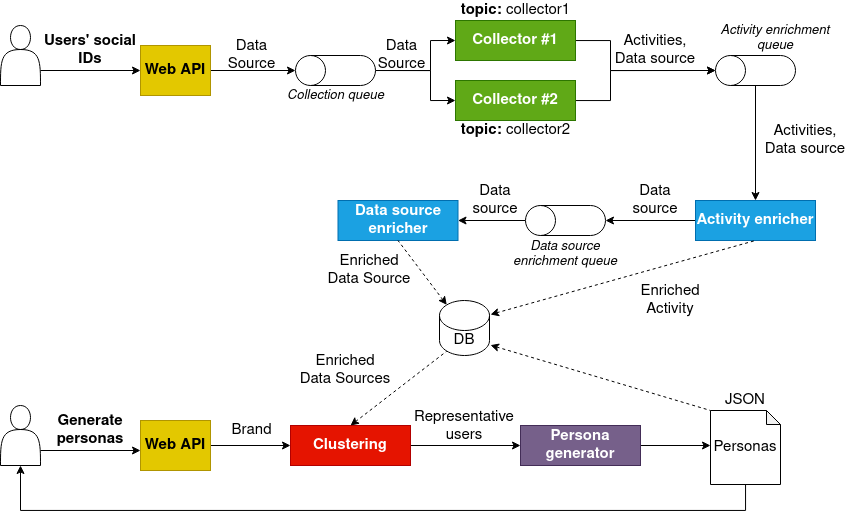

The diagram above was exported from draw.io. Its source (the exported page's mxGraphModel, read from the mxfile embedded in the PNG):
<mxGraphModel dx="2500" dy="899" grid="1" gridSize="10" guides="1" tooltips="1" connect="1" arrows="1" fold="1" page="1" pageScale="1" pageWidth="827" pageHeight="1169" math="0" shadow="0">
  <root>
    <mxCell id="JwcY9mNh3-VdIF_ATUIP-0" />
    <mxCell id="JwcY9mNh3-VdIF_ATUIP-1" parent="JwcY9mNh3-VdIF_ATUIP-0" />
    <mxCell id="cpF3qBrCFeWB3ETerDP3-3" style="edgeStyle=orthogonalEdgeStyle;rounded=0;orthogonalLoop=1;jettySize=auto;html=1;entryX=0.5;entryY=0;entryDx=0;entryDy=0;entryPerimeter=0;fontSize=15;" edge="1" parent="JwcY9mNh3-VdIF_ATUIP-1" source="CBchKTnXxgJ3bl5mO5av-0" target="cpF3qBrCFeWB3ETerDP3-0">
      <mxGeometry relative="1" as="geometry" />
    </mxCell>
    <mxCell id="CBchKTnXxgJ3bl5mO5av-0" value="Web API" style="rounded=0;whiteSpace=wrap;html=1;fillColor=#e3c800;strokeColor=#B09500;fontSize=15;fontColor=#000000;fontStyle=1" vertex="1" parent="JwcY9mNh3-VdIF_ATUIP-1">
      <mxGeometry x="110" y="45" width="70" height="50" as="geometry" />
    </mxCell>
    <mxCell id="91XepiLm_ftuaMQUCYSQ-0" value="&lt;div&gt;&lt;b&gt;Users' social&lt;/b&gt;&lt;/div&gt;&lt;div&gt;&lt;b&gt;IDs&lt;br&gt;&lt;/b&gt;&lt;/div&gt;" style="text;html=1;strokeColor=none;fillColor=none;align=center;verticalAlign=middle;whiteSpace=wrap;rounded=0;fontSize=15;" vertex="1" parent="JwcY9mNh3-VdIF_ATUIP-1">
      <mxGeometry x="10" y="40" width="100" height="20" as="geometry" />
    </mxCell>
    <mxCell id="cpF3qBrCFeWB3ETerDP3-5" style="edgeStyle=orthogonalEdgeStyle;rounded=0;orthogonalLoop=1;jettySize=auto;html=1;entryX=0;entryY=0.5;entryDx=0;entryDy=0;fontSize=15;" edge="1" parent="JwcY9mNh3-VdIF_ATUIP-1" source="cpF3qBrCFeWB3ETerDP3-0" target="cpF3qBrCFeWB3ETerDP3-1">
      <mxGeometry relative="1" as="geometry">
        <Array as="points">
          <mxPoint x="400" y="70" />
          <mxPoint x="400" y="40" />
        </Array>
      </mxGeometry>
    </mxCell>
    <mxCell id="cpF3qBrCFeWB3ETerDP3-6" style="edgeStyle=orthogonalEdgeStyle;rounded=0;orthogonalLoop=1;jettySize=auto;html=1;entryX=0;entryY=0.5;entryDx=0;entryDy=0;fontSize=15;" edge="1" parent="JwcY9mNh3-VdIF_ATUIP-1" source="cpF3qBrCFeWB3ETerDP3-0" target="cpF3qBrCFeWB3ETerDP3-2">
      <mxGeometry relative="1" as="geometry">
        <Array as="points">
          <mxPoint x="400" y="70" />
          <mxPoint x="400" y="100" />
        </Array>
      </mxGeometry>
    </mxCell>
    <mxCell id="cpF3qBrCFeWB3ETerDP3-0" value="" style="shape=cylinder3;whiteSpace=wrap;html=1;boundedLbl=1;backgroundOutline=1;size=15;rotation=-90;" vertex="1" parent="JwcY9mNh3-VdIF_ATUIP-1">
      <mxGeometry x="290" y="30" width="30" height="80" as="geometry" />
    </mxCell>
    <mxCell id="JkfpBYmABYP-_1KBeqhl-6" style="edgeStyle=orthogonalEdgeStyle;rounded=0;orthogonalLoop=1;jettySize=auto;html=1;entryX=0.5;entryY=0;entryDx=0;entryDy=0;entryPerimeter=0;fontSize=15;" edge="1" parent="JwcY9mNh3-VdIF_ATUIP-1" source="cpF3qBrCFeWB3ETerDP3-1" target="JkfpBYmABYP-_1KBeqhl-0">
      <mxGeometry relative="1" as="geometry">
        <Array as="points">
          <mxPoint x="580" y="40" />
          <mxPoint x="580" y="70" />
        </Array>
      </mxGeometry>
    </mxCell>
    <mxCell id="cpF3qBrCFeWB3ETerDP3-1" value="Collector #1" style="rounded=0;whiteSpace=wrap;html=1;fillColor=#60a917;strokeColor=#2D7600;fontSize=15;fontColor=#ffffff;fontStyle=1" vertex="1" parent="JwcY9mNh3-VdIF_ATUIP-1">
      <mxGeometry x="425" y="20" width="120" height="40" as="geometry" />
    </mxCell>
    <mxCell id="JkfpBYmABYP-_1KBeqhl-5" style="edgeStyle=orthogonalEdgeStyle;rounded=0;orthogonalLoop=1;jettySize=auto;html=1;entryX=0.5;entryY=0;entryDx=0;entryDy=0;entryPerimeter=0;fontSize=15;" edge="1" parent="JwcY9mNh3-VdIF_ATUIP-1" source="cpF3qBrCFeWB3ETerDP3-2" target="JkfpBYmABYP-_1KBeqhl-0">
      <mxGeometry relative="1" as="geometry">
        <Array as="points">
          <mxPoint x="580" y="100" />
          <mxPoint x="580" y="70" />
        </Array>
      </mxGeometry>
    </mxCell>
    <mxCell id="cpF3qBrCFeWB3ETerDP3-2" value="Collector #2" style="rounded=0;whiteSpace=wrap;html=1;fillColor=#60a917;strokeColor=#2D7600;fontSize=15;fontColor=#ffffff;fontStyle=1" vertex="1" parent="JwcY9mNh3-VdIF_ATUIP-1">
      <mxGeometry x="425" y="80" width="120" height="40" as="geometry" />
    </mxCell>
    <mxCell id="cpF3qBrCFeWB3ETerDP3-4" value="Collection queue" style="text;html=1;strokeColor=none;fillColor=none;align=center;verticalAlign=middle;whiteSpace=wrap;rounded=0;fontSize=13;fontStyle=2" vertex="1" parent="JwcY9mNh3-VdIF_ATUIP-1">
      <mxGeometry x="253.75" y="85" width="102.5" height="20" as="geometry" />
    </mxCell>
    <mxCell id="zWde91rOV7PLMNKj7zKT-0" value="&lt;b&gt;topic: &lt;/b&gt;collector1&lt;br&gt;&lt;b&gt;&lt;/b&gt;" style="text;html=1;strokeColor=none;fillColor=none;align=center;verticalAlign=middle;whiteSpace=wrap;rounded=0;fontSize=15;" vertex="1" parent="JwcY9mNh3-VdIF_ATUIP-1">
      <mxGeometry x="427.5" width="115" height="20" as="geometry" />
    </mxCell>
    <mxCell id="zWde91rOV7PLMNKj7zKT-1" value="&lt;b&gt;topic: &lt;/b&gt;collector2&lt;br&gt;&lt;b&gt;&lt;/b&gt;" style="text;html=1;strokeColor=none;fillColor=none;align=center;verticalAlign=middle;whiteSpace=wrap;rounded=0;fontSize=15;" vertex="1" parent="JwcY9mNh3-VdIF_ATUIP-1">
      <mxGeometry x="427.5" y="120" width="115" height="20" as="geometry" />
    </mxCell>
    <mxCell id="f-IUpL6cGT2Pr1VO7KGN-0" value="&lt;div&gt;Data&lt;/div&gt;&lt;div&gt;Source&lt;br&gt;&lt;/div&gt;" style="text;html=1;strokeColor=none;fillColor=none;align=center;verticalAlign=middle;whiteSpace=wrap;rounded=0;fontSize=15;" vertex="1" parent="JwcY9mNh3-VdIF_ATUIP-1">
      <mxGeometry x="170" y="45" width="102.5" height="20" as="geometry" />
    </mxCell>
    <mxCell id="f-IUpL6cGT2Pr1VO7KGN-1" value="&lt;div&gt;Data&lt;/div&gt;&lt;div&gt;Source&lt;br&gt;&lt;/div&gt;" style="text;html=1;strokeColor=none;fillColor=none;align=center;verticalAlign=middle;whiteSpace=wrap;rounded=0;fontSize=15;" vertex="1" parent="JwcY9mNh3-VdIF_ATUIP-1">
      <mxGeometry x="320" y="45" width="102.5" height="20" as="geometry" />
    </mxCell>
    <mxCell id="ciZtgEU-qyWdl0qm5cgT-9" style="edgeStyle=orthogonalEdgeStyle;rounded=0;orthogonalLoop=1;jettySize=auto;html=1;entryX=0.5;entryY=0;entryDx=0;entryDy=0;fontSize=15;" edge="1" parent="JwcY9mNh3-VdIF_ATUIP-1" source="JkfpBYmABYP-_1KBeqhl-0" target="ciZtgEU-qyWdl0qm5cgT-1">
      <mxGeometry relative="1" as="geometry" />
    </mxCell>
    <mxCell id="JkfpBYmABYP-_1KBeqhl-0" value="" style="shape=cylinder3;whiteSpace=wrap;html=1;boundedLbl=1;backgroundOutline=1;size=15;rotation=-90;" vertex="1" parent="JwcY9mNh3-VdIF_ATUIP-1">
      <mxGeometry x="710" y="30" width="30" height="80" as="geometry" />
    </mxCell>
    <mxCell id="JkfpBYmABYP-_1KBeqhl-2" value="" style="endArrow=classic;html=1;fontSize=15;entryX=0;entryY=0.5;entryDx=0;entryDy=0;" edge="1" parent="JwcY9mNh3-VdIF_ATUIP-1" target="CBchKTnXxgJ3bl5mO5av-0">
      <mxGeometry width="50" height="50" relative="1" as="geometry">
        <mxPoint x="10" y="70" as="sourcePoint" />
        <mxPoint x="70" y="60" as="targetPoint" />
      </mxGeometry>
    </mxCell>
    <mxCell id="JkfpBYmABYP-_1KBeqhl-7" value="Activity enrichment queue" style="text;html=1;strokeColor=none;fillColor=none;align=center;verticalAlign=middle;whiteSpace=wrap;rounded=0;fontSize=13;fontStyle=2" vertex="1" parent="JwcY9mNh3-VdIF_ATUIP-1">
      <mxGeometry x="680" y="30" width="130" height="15" as="geometry" />
    </mxCell>
    <mxCell id="ciZtgEU-qyWdl0qm5cgT-7" style="edgeStyle=orthogonalEdgeStyle;rounded=0;orthogonalLoop=1;jettySize=auto;html=1;fontSize=15;" edge="1" parent="JwcY9mNh3-VdIF_ATUIP-1" source="ciZtgEU-qyWdl0qm5cgT-1" target="ciZtgEU-qyWdl0qm5cgT-4">
      <mxGeometry relative="1" as="geometry" />
    </mxCell>
    <mxCell id="ciZtgEU-qyWdl0qm5cgT-1" value="Activity enricher" style="rounded=0;whiteSpace=wrap;html=1;fillColor=#1ba1e2;strokeColor=#006EAF;fontSize=15;fontColor=#ffffff;fontStyle=1" vertex="1" parent="JwcY9mNh3-VdIF_ATUIP-1">
      <mxGeometry x="665" y="200" width="120" height="40" as="geometry" />
    </mxCell>
    <mxCell id="ciZtgEU-qyWdl0qm5cgT-14" style="edgeStyle=orthogonalEdgeStyle;rounded=0;orthogonalLoop=1;jettySize=auto;html=1;entryX=1;entryY=0.5;entryDx=0;entryDy=0;fontSize=15;" edge="1" parent="JwcY9mNh3-VdIF_ATUIP-1" source="ciZtgEU-qyWdl0qm5cgT-4" target="ciZtgEU-qyWdl0qm5cgT-13">
      <mxGeometry relative="1" as="geometry" />
    </mxCell>
    <mxCell id="ciZtgEU-qyWdl0qm5cgT-4" value="" style="shape=cylinder3;whiteSpace=wrap;html=1;boundedLbl=1;backgroundOutline=1;size=15;rotation=-90;" vertex="1" parent="JwcY9mNh3-VdIF_ATUIP-1">
      <mxGeometry x="520" y="180" width="30" height="80" as="geometry" />
    </mxCell>
    <mxCell id="ciZtgEU-qyWdl0qm5cgT-8" value="&lt;div&gt;Activities,&lt;/div&gt;&lt;div&gt;Data source&lt;br&gt;&lt;/div&gt;" style="text;html=1;strokeColor=none;fillColor=none;align=center;verticalAlign=middle;whiteSpace=wrap;rounded=0;fontSize=15;" vertex="1" parent="JwcY9mNh3-VdIF_ATUIP-1">
      <mxGeometry x="580" y="40" width="90" height="20" as="geometry" />
    </mxCell>
    <mxCell id="ciZtgEU-qyWdl0qm5cgT-11" value="&lt;div&gt;Activities,&lt;/div&gt;&lt;div&gt;Data source&lt;br&gt;&lt;/div&gt;" style="text;html=1;strokeColor=none;fillColor=none;align=center;verticalAlign=middle;whiteSpace=wrap;rounded=0;fontSize=15;" vertex="1" parent="JwcY9mNh3-VdIF_ATUIP-1">
      <mxGeometry x="730" y="130" width="90" height="20" as="geometry" />
    </mxCell>
    <mxCell id="ciZtgEU-qyWdl0qm5cgT-12" value="Data source" style="text;html=1;strokeColor=none;fillColor=none;align=center;verticalAlign=middle;whiteSpace=wrap;rounded=0;fontSize=15;" vertex="1" parent="JwcY9mNh3-VdIF_ATUIP-1">
      <mxGeometry x="590" y="190" width="70" height="20" as="geometry" />
    </mxCell>
    <mxCell id="ciZtgEU-qyWdl0qm5cgT-13" value="Data source enricher" style="rounded=0;whiteSpace=wrap;html=1;fillColor=#1ba1e2;strokeColor=#006EAF;fontSize=15;fontColor=#ffffff;fontStyle=1" vertex="1" parent="JwcY9mNh3-VdIF_ATUIP-1">
      <mxGeometry x="307.5" y="200" width="120" height="40" as="geometry" />
    </mxCell>
    <mxCell id="ciZtgEU-qyWdl0qm5cgT-15" value="Data source" style="text;html=1;strokeColor=none;fillColor=none;align=center;verticalAlign=middle;whiteSpace=wrap;rounded=0;fontSize=15;" vertex="1" parent="JwcY9mNh3-VdIF_ATUIP-1">
      <mxGeometry x="430" y="190" width="70" height="20" as="geometry" />
    </mxCell>
    <mxCell id="TGVovaM096B5Ox0yuWN9-0" value="DB" style="shape=cylinder3;whiteSpace=wrap;html=1;boundedLbl=1;backgroundOutline=1;size=15;fontSize=15;" vertex="1" parent="JwcY9mNh3-VdIF_ATUIP-1">
      <mxGeometry x="409" y="300" width="50" height="55" as="geometry" />
    </mxCell>
    <mxCell id="ciZtgEU-qyWdl0qm5cgT-6" value="Data source enrichment queue" style="text;html=1;strokeColor=none;fillColor=none;align=center;verticalAlign=middle;whiteSpace=wrap;rounded=0;fontSize=13;fontStyle=2" vertex="1" parent="JwcY9mNh3-VdIF_ATUIP-1">
      <mxGeometry x="470" y="230" width="130" height="47.5" as="geometry" />
    </mxCell>
    <mxCell id="TGVovaM096B5Ox0yuWN9-4" value="&lt;div&gt;Enriched&lt;/div&gt;&lt;div&gt;Data Source&lt;br&gt;&lt;/div&gt;" style="text;html=1;strokeColor=none;fillColor=none;align=center;verticalAlign=middle;whiteSpace=wrap;rounded=0;fontSize=15;" vertex="1" parent="JwcY9mNh3-VdIF_ATUIP-1">
      <mxGeometry x="289" y="260" width="100" height="20" as="geometry" />
    </mxCell>
    <mxCell id="TGVovaM096B5Ox0yuWN9-10" style="edgeStyle=orthogonalEdgeStyle;rounded=0;orthogonalLoop=1;jettySize=auto;html=1;entryX=0;entryY=0.5;entryDx=0;entryDy=0;fontSize=15;" edge="1" parent="JwcY9mNh3-VdIF_ATUIP-1" source="TGVovaM096B5Ox0yuWN9-5" target="TGVovaM096B5Ox0yuWN9-9">
      <mxGeometry relative="1" as="geometry" />
    </mxCell>
    <mxCell id="TGVovaM096B5Ox0yuWN9-5" value="Web API" style="rounded=0;whiteSpace=wrap;html=1;fillColor=#e3c800;strokeColor=#B09500;fontSize=15;fontColor=#000000;fontStyle=1" vertex="1" parent="JwcY9mNh3-VdIF_ATUIP-1">
      <mxGeometry x="110" y="420" width="70" height="50" as="geometry" />
    </mxCell>
    <mxCell id="TGVovaM096B5Ox0yuWN9-6" value="&lt;b&gt;Generate personas&lt;br&gt;&lt;/b&gt;" style="text;html=1;strokeColor=none;fillColor=none;align=center;verticalAlign=middle;whiteSpace=wrap;rounded=0;fontSize=15;" vertex="1" parent="JwcY9mNh3-VdIF_ATUIP-1">
      <mxGeometry x="10" y="420" width="100" height="20" as="geometry" />
    </mxCell>
    <mxCell id="TGVovaM096B5Ox0yuWN9-7" value="" style="endArrow=classic;html=1;fontSize=15;entryX=0;entryY=0.5;entryDx=0;entryDy=0;" edge="1" parent="JwcY9mNh3-VdIF_ATUIP-1">
      <mxGeometry width="50" height="50" relative="1" as="geometry">
        <mxPoint x="10" y="450" as="sourcePoint" />
        <mxPoint x="110" y="450" as="targetPoint" />
      </mxGeometry>
    </mxCell>
    <mxCell id="TGVovaM096B5Ox0yuWN9-16" style="edgeStyle=orthogonalEdgeStyle;rounded=0;orthogonalLoop=1;jettySize=auto;html=1;fontSize=15;startArrow=none;startFill=0;endArrow=classic;endFill=1;" edge="1" parent="JwcY9mNh3-VdIF_ATUIP-1" source="TGVovaM096B5Ox0yuWN9-9">
      <mxGeometry relative="1" as="geometry">
        <mxPoint x="490" y="445" as="targetPoint" />
      </mxGeometry>
    </mxCell>
    <mxCell id="TGVovaM096B5Ox0yuWN9-9" value="Clustering" style="rounded=0;whiteSpace=wrap;html=1;fillColor=#e51400;strokeColor=#B20000;fontSize=15;fontColor=#ffffff;fontStyle=1" vertex="1" parent="JwcY9mNh3-VdIF_ATUIP-1">
      <mxGeometry x="260" y="425" width="120" height="40" as="geometry" />
    </mxCell>
    <mxCell id="TGVovaM096B5Ox0yuWN9-12" value="Brand" style="text;html=1;strokeColor=none;fillColor=none;align=center;verticalAlign=middle;whiteSpace=wrap;rounded=0;fontSize=15;" vertex="1" parent="JwcY9mNh3-VdIF_ATUIP-1">
      <mxGeometry x="170" y="420" width="102.5" height="20" as="geometry" />
    </mxCell>
    <mxCell id="TGVovaM096B5Ox0yuWN9-14" value="&lt;div&gt;&lt;br&gt;&lt;/div&gt;" style="text;html=1;strokeColor=none;fillColor=none;align=center;verticalAlign=middle;whiteSpace=wrap;rounded=0;fontSize=15;" vertex="1" parent="JwcY9mNh3-VdIF_ATUIP-1">
      <mxGeometry x="280" y="310" width="70" height="20" as="geometry" />
    </mxCell>
    <mxCell id="TGVovaM096B5Ox0yuWN9-20" style="edgeStyle=orthogonalEdgeStyle;rounded=0;orthogonalLoop=1;jettySize=auto;html=1;fontSize=15;startArrow=none;startFill=0;endArrow=classic;endFill=1;" edge="1" parent="JwcY9mNh3-VdIF_ATUIP-1" source="TGVovaM096B5Ox0yuWN9-17">
      <mxGeometry relative="1" as="geometry">
        <mxPoint x="680" y="445" as="targetPoint" />
      </mxGeometry>
    </mxCell>
    <mxCell id="TGVovaM096B5Ox0yuWN9-17" value="Persona generator" style="rounded=0;whiteSpace=wrap;html=1;fillColor=#76608a;strokeColor=#432D57;fontSize=15;fontColor=#ffffff;fontStyle=1" vertex="1" parent="JwcY9mNh3-VdIF_ATUIP-1">
      <mxGeometry x="490" y="425" width="120" height="40" as="geometry" />
    </mxCell>
    <mxCell id="TGVovaM096B5Ox0yuWN9-18" value="Representative users" style="text;html=1;strokeColor=none;fillColor=none;align=center;verticalAlign=middle;whiteSpace=wrap;rounded=0;fontSize=15;" vertex="1" parent="JwcY9mNh3-VdIF_ATUIP-1">
      <mxGeometry x="389" y="416" width="90" height="20" as="geometry" />
    </mxCell>
    <mxCell id="TGVovaM096B5Ox0yuWN9-19" style="edgeStyle=orthogonalEdgeStyle;rounded=0;orthogonalLoop=1;jettySize=auto;html=1;exitX=0.5;exitY=1;exitDx=0;exitDy=0;fontSize=15;startArrow=none;startFill=0;endArrow=classic;endFill=1;" edge="1" parent="JwcY9mNh3-VdIF_ATUIP-1" source="TGVovaM096B5Ox0yuWN9-18" target="TGVovaM096B5Ox0yuWN9-18">
      <mxGeometry relative="1" as="geometry" />
    </mxCell>
    <mxCell id="TGVovaM096B5Ox0yuWN9-28" style="edgeStyle=orthogonalEdgeStyle;rounded=0;orthogonalLoop=1;jettySize=auto;html=1;entryX=0.5;entryY=1;entryDx=0;entryDy=0;fontSize=15;startArrow=none;startFill=0;endArrow=classic;endFill=1;" edge="1" parent="JwcY9mNh3-VdIF_ATUIP-1" source="TGVovaM096B5Ox0yuWN9-23" target="TGVovaM096B5Ox0yuWN9-26">
      <mxGeometry relative="1" as="geometry">
        <Array as="points">
          <mxPoint x="715" y="510" />
          <mxPoint x="-10" y="510" />
        </Array>
      </mxGeometry>
    </mxCell>
    <mxCell id="TGVovaM096B5Ox0yuWN9-23" value="Personas" style="shape=note;whiteSpace=wrap;html=1;backgroundOutline=1;darkOpacity=0.05;fontSize=15;size=14;" vertex="1" parent="JwcY9mNh3-VdIF_ATUIP-1">
      <mxGeometry x="680" y="410" width="70" height="74" as="geometry" />
    </mxCell>
    <mxCell id="TGVovaM096B5Ox0yuWN9-24" value="JSON" style="text;html=1;strokeColor=none;fillColor=none;align=center;verticalAlign=middle;whiteSpace=wrap;rounded=0;fontSize=15;" vertex="1" parent="JwcY9mNh3-VdIF_ATUIP-1">
      <mxGeometry x="680" y="390" width="70" height="20" as="geometry" />
    </mxCell>
    <mxCell id="TGVovaM096B5Ox0yuWN9-26" value="" style="shape=actor;whiteSpace=wrap;html=1;fontSize=15;" vertex="1" parent="JwcY9mNh3-VdIF_ATUIP-1">
      <mxGeometry x="-30" y="405" width="40" height="60" as="geometry" />
    </mxCell>
    <mxCell id="TGVovaM096B5Ox0yuWN9-27" value="" style="shape=actor;whiteSpace=wrap;html=1;fontSize=15;" vertex="1" parent="JwcY9mNh3-VdIF_ATUIP-1">
      <mxGeometry x="-30" y="25" width="40" height="60" as="geometry" />
    </mxCell>
    <mxCell id="TGVovaM096B5Ox0yuWN9-29" value="" style="endArrow=none;dashed=1;html=1;fontSize=13;entryX=0.5;entryY=1;entryDx=0;entryDy=0;exitX=0.145;exitY=0;exitDx=0;exitDy=4.35;exitPerimeter=0;endFill=0;startArrow=classic;startFill=1;" edge="1" parent="JwcY9mNh3-VdIF_ATUIP-1" source="TGVovaM096B5Ox0yuWN9-0" target="ciZtgEU-qyWdl0qm5cgT-13">
      <mxGeometry width="50" height="50" relative="1" as="geometry">
        <mxPoint x="330" y="320" as="sourcePoint" />
        <mxPoint x="380" y="270" as="targetPoint" />
      </mxGeometry>
    </mxCell>
    <mxCell id="TGVovaM096B5Ox0yuWN9-30" value="" style="endArrow=none;dashed=1;html=1;fontSize=13;entryX=0.5;entryY=1;entryDx=0;entryDy=0;endFill=0;startArrow=classic;startFill=1;" edge="1" parent="JwcY9mNh3-VdIF_ATUIP-1" target="ciZtgEU-qyWdl0qm5cgT-1">
      <mxGeometry width="50" height="50" relative="1" as="geometry">
        <mxPoint x="460" y="314" as="sourcePoint" />
        <mxPoint x="377.5" y="250" as="targetPoint" />
      </mxGeometry>
    </mxCell>
    <mxCell id="TGVovaM096B5Ox0yuWN9-31" value="" style="endArrow=none;dashed=1;html=1;fontSize=13;exitX=0.5;exitY=0;exitDx=0;exitDy=0;endFill=0;startArrow=classic;startFill=1;entryX=0.145;entryY=1;entryDx=0;entryDy=-4.35;entryPerimeter=0;" edge="1" parent="JwcY9mNh3-VdIF_ATUIP-1" source="TGVovaM096B5Ox0yuWN9-9" target="TGVovaM096B5Ox0yuWN9-0">
      <mxGeometry width="50" height="50" relative="1" as="geometry">
        <mxPoint x="436.25" y="324.3499999999999" as="sourcePoint" />
        <mxPoint x="330" y="360" as="targetPoint" />
      </mxGeometry>
    </mxCell>
    <mxCell id="TGVovaM096B5Ox0yuWN9-32" value="&lt;div&gt;Enriched&lt;/div&gt;&lt;div&gt;Activity&lt;br&gt;&lt;/div&gt;" style="text;html=1;strokeColor=none;fillColor=none;align=center;verticalAlign=middle;whiteSpace=wrap;rounded=0;fontSize=15;" vertex="1" parent="JwcY9mNh3-VdIF_ATUIP-1">
      <mxGeometry x="590" y="290" width="100" height="20" as="geometry" />
    </mxCell>
    <mxCell id="TGVovaM096B5Ox0yuWN9-33" value="&lt;div&gt;Enriched&lt;/div&gt;&lt;div&gt; Data Sources&lt;br&gt;&lt;/div&gt;" style="text;html=1;strokeColor=none;fillColor=none;align=center;verticalAlign=middle;whiteSpace=wrap;rounded=0;fontSize=15;" vertex="1" parent="JwcY9mNh3-VdIF_ATUIP-1">
      <mxGeometry x="265" y="360" width="100" height="20" as="geometry" />
    </mxCell>
    <mxCell id="TGVovaM096B5Ox0yuWN9-35" value="" style="endArrow=none;dashed=1;html=1;fontSize=13;endFill=0;startArrow=classic;startFill=1;entryX=0;entryY=0;entryDx=0;entryDy=0;entryPerimeter=0;exitX=1.02;exitY=0.812;exitDx=0;exitDy=0;exitPerimeter=0;" edge="1" parent="JwcY9mNh3-VdIF_ATUIP-1" source="TGVovaM096B5Ox0yuWN9-0" target="TGVovaM096B5Ox0yuWN9-23">
      <mxGeometry width="50" height="50" relative="1" as="geometry">
        <mxPoint x="460" y="350" as="sourcePoint" />
        <mxPoint x="426.25" y="360.6500000000001" as="targetPoint" />
      </mxGeometry>
    </mxCell>
  </root>
</mxGraphModel>